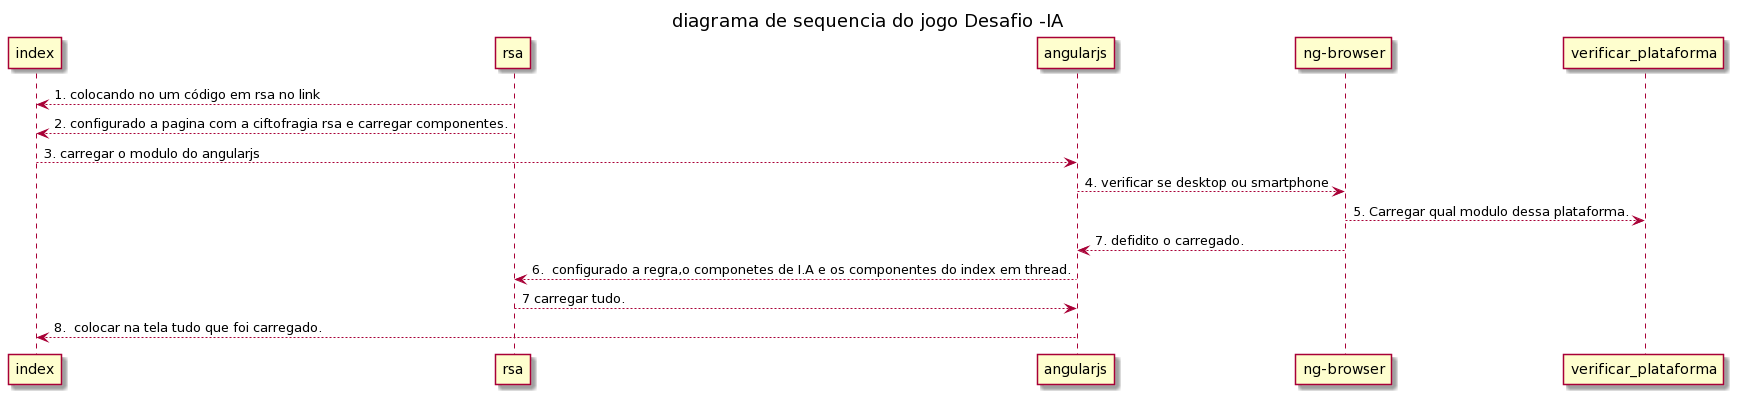

The diagram above was rendered by PlantUML. Its source (embedded in the PNG):
@startuml
title diagrama de sequencia do jogo Desafio -IA
"index" <-- "rsa":1. colocando no um código em rsa no link
"rsa" -->"index": 2. configurado a pagina com a ciftofragia rsa e carregar componentes.
"index" --> "angularjs":3. carregar o modulo do angularjs
"angularjs" -->"ng-browser":4. verificar se desktop ou smartphone 
"ng-browser"-->"verificar_plataforma":5. Carregar qual modulo dessa plataforma.
"ng-browser"  --> "angularjs": 7. defidito o carregado.
"rsa" <-- "angularjs":6.  configurado a regra,o componetes de I.A e os componentes do index em thread.
"rsa" --> "angularjs":7 carregar tudo.
"angularjs" -->"index" :8.  colocar na tela tudo que foi carregado.
@enduml